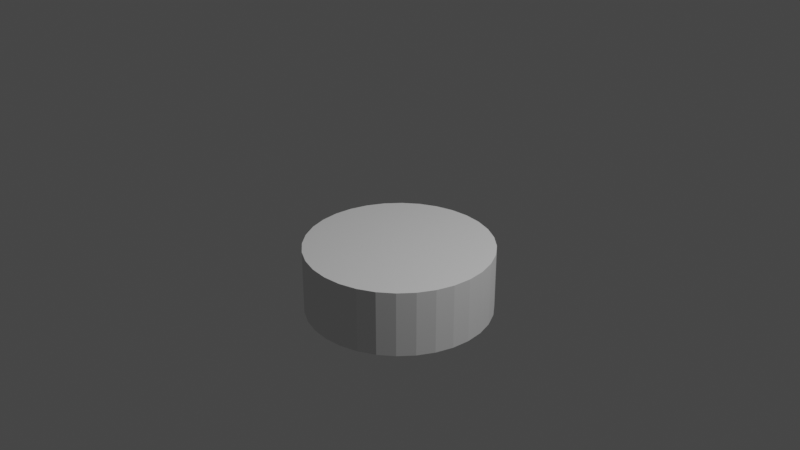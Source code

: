 # Source: espada.blend  (saved by Blender 2.82.7; exported with 4.5.12 LTS)
import bpy
from mathutils import Matrix  # noqa: F401  (used for matrix-valued properties, if any)

bpy.ops.wm.read_factory_settings(use_empty=True)
scene = bpy.context.scene
scene.name = 'Scene'

# ---- collections
col_collection = bpy.data.collections.new('Collection'); scene.collection.children.link(col_collection)

# ---- world
world_world = bpy.data.worlds.new('World'); scene.world = world_world
world_world.use_nodes = True; world_world.node_tree.nodes.clear()
_N = world_world.node_tree.nodes; _L = world_world.node_tree.links
n0 = _N.new('ShaderNodeOutputWorld'); n0.name = 'World Output'; n0.location = (300, 300)
n1 = _N.new('ShaderNodeBackground'); n1.name = 'Background'; n1.location = (10, 300)
n1.inputs[0].default_value = (0.05088, 0.05088, 0.05088, 1.0)
_L.new(n1.outputs[0], n0.inputs[0])
n0.is_active_output = True
world_world.color = (0.05088, 0.05088, 0.05088)
world_world.use_sun_shadow = False
world_world.sun_shadow_jitter_overblur = 0.0

# ---- cameras
cam_camera = bpy.data.cameras.new('Camera')
cam_camera.clip_end = 100.0
cam_camera.ortho_scale = 7.314

# ---- lights
light_light = bpy.data.lights.new('Light', 'POINT')
light_light.transmission_factor = 0.0
light_light.energy = 1000.0
light_light.shadow_soft_size = 0.1
light_light.shadow_maximum_resolution = 0.006
light_light.use_absolute_resolution = True

# ---- meshes
me_cylinder = bpy.data.meshes.new('Cylinder')
me_cylinder.from_pydata([(0.0, 1.0, -1.0), (0.0, 1.0, -0.2961), (0.1951, 0.9808, -1.0), (0.1951, 0.9808, -0.2961), (0.3827, 0.9239, -1.0), (0.3827, 0.9239, -0.2961), (0.5556, 0.8315, -1.0), (0.5556, 0.8315, -0.2961), (0.7071, 0.7071, -1.0), (0.7071, 0.7071, -0.2961), (0.8315, 0.5556, -1.0), (0.8315, 0.5556, -0.2961), (0.9239, 0.3827, -1.0), (0.9239, 0.3827, -0.2961), (0.9808, 0.1951, -1.0), (0.9808, 0.1951, -0.2961), (1.0, 7.55e-08, -1.0), (1.0, 7.55e-08, -0.2961), (0.9808, -0.1951, -1.0), (0.9808, -0.1951, -0.2961), (0.9239, -0.3827, -1.0), (0.9239, -0.3827, -0.2961), (0.8315, -0.5556, -1.0), (0.8315, -0.5556, -0.2961), (0.7071, -0.7071, -1.0), (0.7071, -0.7071, -0.2961), (0.5556, -0.8315, -1.0), (0.5556, -0.8315, -0.2961), (0.3827, -0.9239, -1.0), (0.3827, -0.9239, -0.2961), (0.1951, -0.9808, -1.0), (0.1951, -0.9808, -0.2961), (-3.258e-07, -1.0, -1.0), (-3.258e-07, -1.0, -0.2961), (-0.1951, -0.9808, -1.0), (-0.1951, -0.9808, -0.2961), (-0.3827, -0.9239, -1.0), (-0.3827, -0.9239, -0.2961), (-0.5556, -0.8315, -1.0), (-0.5556, -0.8315, -0.2961), (-0.7071, -0.7071, -1.0), (-0.7071, -0.7071, -0.2961), (-0.8315, -0.5556, -1.0), (-0.8315, -0.5556, -0.2961), (-0.9239, -0.3827, -1.0), (-0.9239, -0.3827, -0.2961), (-0.9808, -0.1951, -1.0), (-0.9808, -0.1951, -0.2961), (-1.0, 9.656e-07, -1.0), (-1.0, 9.656e-07, -0.2961), (-0.9808, 0.1951, -1.0), (-0.9808, 0.1951, -0.2961), (-0.9239, 0.3827, -1.0), (-0.9239, 0.3827, -0.2961), (-0.8315, 0.5556, -1.0), (-0.8315, 0.5556, -0.2961), (-0.7071, 0.7071, -1.0), (-0.7071, 0.7071, -0.2961), (-0.5556, 0.8315, -1.0), (-0.5556, 0.8315, -0.2961), (-0.3827, 0.9239, -1.0), (-0.3827, 0.9239, -0.2961), (-0.1951, 0.9808, -1.0), (-0.1951, 0.9808, -0.2961)], [], [(0, 1, 3, 2), (2, 3, 5, 4), (4, 5, 7, 6), (6, 7, 9, 8), (8, 9, 11, 10), (10, 11, 13, 12), (12, 13, 15, 14), (14, 15, 17, 16), (16, 17, 19, 18), (18, 19, 21, 20), (20, 21, 23, 22), (22, 23, 25, 24), (24, 25, 27, 26), (26, 27, 29, 28), (28, 29, 31, 30), (30, 31, 33, 32), (32, 33, 35, 34), (34, 35, 37, 36), (36, 37, 39, 38), (38, 39, 41, 40), (40, 41, 43, 42), (42, 43, 45, 44), (44, 45, 47, 46), (46, 47, 49, 48), (48, 49, 51, 50), (50, 51, 53, 52), (52, 53, 55, 54), (54, 55, 57, 56), (56, 57, 59, 58), (58, 59, 61, 60), (3, 1, 63, 61, 59, 57, 55, 53, 51, 49, 47, 45, 43, 41, 39, 37, 35, 33, 31, 29, 27, 25, 23, 21, 19, 17, 15, 13, 11, 9, 7, 5), (60, 61, 63, 62), (62, 63, 1, 0), (0, 2, 4, 6, 8, 10, 12, 14, 16, 18, 20, 22, 24, 26, 28, 30, 32, 34, 36, 38, 40, 42, 44, 46, 48, 50, 52, 54, 56, 58, 60, 62)])
_uv = me_cylinder.uv_layers.new(name='UVMap')
_uv.uv.foreach_set('vector', [1.0, 0.5, 1.0, 1.0, 0.9688, 1.0, 0.9688, 0.5, 0.9688, 0.5, 0.9688, 1.0, 0.9375, 1.0, 0.9375, 0.5, 0.9375, 0.5, 0.9375, 1.0, 0.9062, 1.0, 0.9062, 0.5, 0.9062, 0.5, 0.9062, 1.0, 0.875, 1.0, 0.875, 0.5, 0.875, 0.5, 0.875, 1.0, 0.8438, 1.0, 0.8438, 0.5, 0.8438, 0.5, 0.8438, 1.0, 0.8125, 1.0, 0.8125, 0.5, 0.8125, 0.5, 0.8125, 1.0, 0.7812, 1.0, 0.7812, 0.5, 0.7812, 0.5, 0.7812, 1.0, 0.75, 1.0, 0.75, 0.5, 0.75, 0.5, 0.75, 1.0, 0.7188, 1.0, 0.7188, 0.5, 0.7188, 0.5, 0.7188, 1.0, 0.6875, 1.0, 0.6875, 0.5, 0.6875, 0.5, 0.6875, 1.0, 0.6562, 1.0, 0.6562, 0.5, 0.6562, 0.5, 0.6562, 1.0, 0.625, 1.0, 0.625, 0.5, 0.625, 0.5, 0.625, 1.0, 0.5938, 1.0, 0.5938, 0.5, 0.5938, 0.5, 0.5938, 1.0, 0.5625, 1.0, 0.5625, 0.5, 0.5625, 0.5, 0.5625, 1.0, 0.5312, 1.0, 0.5312, 0.5, 0.5312, 0.5, 0.5312, 1.0, 0.5, 1.0, 0.5, 0.5, 0.5, 0.5, 0.5, 1.0, 0.4688, 1.0, 0.4688, 0.5, 0.4688, 0.5, 0.4688, 1.0, 0.4375, 1.0, 0.4375, 0.5, 0.4375, 0.5, 0.4375, 1.0, 0.4062, 1.0, 0.4062, 0.5, 0.4062, 0.5, 0.4062, 1.0, 0.375, 1.0, 0.375, 0.5, 0.375, 0.5, 0.375, 1.0, 0.3438, 1.0, 0.3438, 0.5, 0.3438, 0.5, 0.3438, 1.0, 0.3125, 1.0, 0.3125, 0.5, 0.3125, 0.5, 0.3125, 1.0, 0.2812, 1.0, 0.2812, 0.5, 0.2812, 0.5, 0.2812, 1.0, 0.25, 1.0, 0.25, 0.5, 0.25, 0.5, 0.25, 1.0, 0.2188, 1.0, 0.2188, 0.5, 0.2188, 0.5, 0.2188, 1.0, 0.1875, 1.0, 0.1875, 0.5, 0.1875, 0.5, 0.1875, 1.0, 0.1562, 1.0, 0.1562, 0.5, 0.1562, 0.5, 0.1562, 1.0, 0.125, 1.0, 0.125, 0.5, 0.125, 0.5, 0.125, 1.0, 0.09375, 1.0, 0.09375, 0.5, 0.09375, 0.5, 0.09375, 1.0, 0.0625, 1.0, 0.0625, 0.5, 0.2968, 0.4854, 0.25, 0.49, 0.2032, 0.4854, 0.1582, 0.4717, 0.1167, 0.4496, 0.08029, 0.4197, 0.05045, 0.3833, 0.02827, 0.3418, 0.01461, 0.2968, 0.01, 0.25, 0.01461, 0.2032, 0.02827, 0.1582, 0.05045, 0.1167, 0.08029, 0.08029, 0.1167, 0.05045, 0.1582, 0.02827, 0.2032, 0.01461, 0.25, 0.01, 0.2968, 0.01461, 0.3418, 0.02827, 0.3833, 0.05045, 0.4197, 0.08029, 0.4496, 0.1167, 0.4717, 0.1582, 0.4854, 0.2032, 0.49, 0.25, 0.4854, 0.2968, 0.4717, 0.3418, 0.4496, 0.3833, 0.4197, 0.4197, 0.3833, 0.4496, 0.3418, 0.4717, 0.0625, 0.5, 0.0625, 1.0, 0.03125, 1.0, 0.03125, 0.5, 0.03125, 0.5, 0.03125, 1.0, 0.0, 1.0, 0.0, 0.5, 0.75, 0.49, 0.7968, 0.4854, 0.8418, 0.4717, 0.8833, 0.4496, 0.9197, 0.4197, 0.9496, 0.3833, 0.9717, 0.3418, 0.9854, 0.2968, 0.99, 0.25, 0.9854, 0.2032, 0.9717, 0.1582, 0.9496, 0.1167, 0.9197, 0.08029, 0.8833, 0.05045, 0.8418, 0.02827, 0.7968, 0.01461, 0.75, 0.01, 0.7032, 0.01461, 0.6582, 0.02827, 0.6167, 0.05045, 0.5803, 0.08029, 0.5504, 0.1167, 0.5283, 0.1582, 0.5146, 0.2032, 0.51, 0.25, 0.5146, 0.2968, 0.5283, 0.3418, 0.5504, 0.3833, 0.5803, 0.4197, 0.6167, 0.4496, 0.6582, 0.4717, 0.7032, 0.4854])
me_cylinder.use_remesh_fix_poles = True
me_cylinder.use_remesh_preserve_attributes = False
me_cylinder.use_mirror_vertex_groups = False
me_cylinder.update()

# ---- objects
ob_light = bpy.data.objects.new('Light', light_light)
ob_camera = bpy.data.objects.new('Camera', cam_camera)
ob_espada = bpy.data.objects.new('Espada', me_cylinder)

# ---- transforms, parenting, visibility, modifiers, constraints
ob_light.location = (4.076, 1.005, 5.904)
ob_light.rotation_euler = (0.6503, 0.05522, 1.866)
ob_light.lock_rotations_4d = False
ob_light.empty_display_type = 'ARROWS'
ob_light.color = (0.0, 0.0, 0.0, 0.0)
ob_light.lineart.crease_threshold = 0.0
ob_camera.location = (7.359, -6.926, 4.958)
ob_camera.rotation_euler = (1.109, 0.0, 0.8149)
ob_camera.lock_rotations_4d = False
ob_camera.empty_display_type = 'ARROWS'
ob_camera.color = (0.0, 0.0, 0.0, 0.0)
ob_camera.display_type = 'WIRE'
ob_camera.lineart.crease_threshold = 0.0
ob_espada.location = (0.0, 0.0, 0.0)
ob_espada.lineart.crease_threshold = 0.0

# ---- collection membership
col_collection.objects.link(ob_light)
col_collection.objects.link(ob_camera)
col_collection.objects.link(ob_espada)

# ---- scene / render settings (as saved in the file)
scene.camera = ob_camera
scene.frame_start = 1; scene.frame_end = 250; scene.frame_set(1)
scene.render.engine = 'BLENDER_EEVEE_NEXT'
scene.cycles.use_denoising = False
scene.cycles.samples = 128
scene.cycles.sampling_pattern = 'TABULATED_SOBOL'
scene.cycles.use_adaptive_sampling = False
scene.cycles.use_light_tree = False
scene.view_settings.view_transform = 'Filmic'
bpy.context.view_layer.update()

